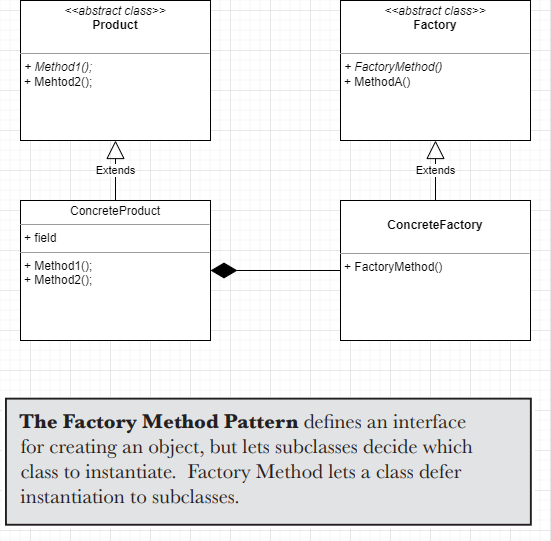

The diagram above was exported from draw.io. Its source (the exported page's mxGraphModel, read from the mxfile embedded in the PNG):
<mxGraphModel dx="690" dy="618" grid="1" gridSize="10" guides="1" tooltips="1" connect="1" arrows="1" fold="1" page="1" pageScale="1" pageWidth="827" pageHeight="1169" math="0" shadow="0">
  <root>
    <mxCell id="WIyWlLk6GJQsqaUBKTNV-0" />
    <mxCell id="WIyWlLk6GJQsqaUBKTNV-1" parent="WIyWlLk6GJQsqaUBKTNV-0" />
    <mxCell id="0TXKu7w3L2b2N6wte56r-0" value="&lt;p style=&quot;margin: 0px ; margin-top: 4px ; text-align: center&quot;&gt;&lt;i&gt;&amp;lt;&amp;lt;abstract class&amp;gt;&amp;gt;&lt;/i&gt;&lt;br&gt;&lt;b&gt;Factory&lt;/b&gt;&lt;/p&gt;&lt;br&gt;&lt;hr size=&quot;1&quot;&gt;&lt;p style=&quot;margin: 0px ; margin-left: 4px&quot;&gt;&lt;i&gt;+ FactoryMethod()&lt;/i&gt;&lt;/p&gt;&lt;p style=&quot;margin: 0px ; margin-left: 4px&quot;&gt;+ MethodA()&lt;/p&gt;" style="verticalAlign=top;align=left;overflow=fill;fontSize=12;fontFamily=Helvetica;html=1;" parent="WIyWlLk6GJQsqaUBKTNV-1" vertex="1">
      <mxGeometry x="510" y="110" width="190" height="140" as="geometry" />
    </mxCell>
    <mxCell id="0TXKu7w3L2b2N6wte56r-2" value="&lt;p style=&quot;margin: 0px ; margin-top: 4px ; text-align: center&quot;&gt;&lt;br&gt;&lt;b&gt;ConcreteFactory&lt;/b&gt;&lt;/p&gt;&lt;br&gt;&lt;hr size=&quot;1&quot;&gt;&lt;p style=&quot;margin: 0px ; margin-left: 4px&quot;&gt;+ FactoryMethod()&lt;/p&gt;&lt;p style=&quot;margin: 0px ; margin-left: 4px&quot;&gt;&lt;br&gt;&lt;/p&gt;" style="verticalAlign=top;align=left;overflow=fill;fontSize=12;fontFamily=Helvetica;html=1;" parent="WIyWlLk6GJQsqaUBKTNV-1" vertex="1">
      <mxGeometry x="510" y="310" width="190" height="140" as="geometry" />
    </mxCell>
    <mxCell id="0TXKu7w3L2b2N6wte56r-3" value="Extends" style="endArrow=block;endSize=16;endFill=0;html=1;rounded=0;exitX=0.5;exitY=0;exitDx=0;exitDy=0;entryX=0.5;entryY=1;entryDx=0;entryDy=0;" parent="WIyWlLk6GJQsqaUBKTNV-1" source="0TXKu7w3L2b2N6wte56r-2" target="0TXKu7w3L2b2N6wte56r-0" edge="1">
      <mxGeometry width="160" relative="1" as="geometry">
        <mxPoint x="330" y="280" as="sourcePoint" />
        <mxPoint x="490" y="280" as="targetPoint" />
      </mxGeometry>
    </mxCell>
    <mxCell id="0TXKu7w3L2b2N6wte56r-5" value="" style="endArrow=diamondThin;endFill=1;endSize=24;html=1;rounded=0;exitX=0;exitY=0.5;exitDx=0;exitDy=0;entryX=1;entryY=0.5;entryDx=0;entryDy=0;" parent="WIyWlLk6GJQsqaUBKTNV-1" source="0TXKu7w3L2b2N6wte56r-2" target="0TXKu7w3L2b2N6wte56r-6" edge="1">
      <mxGeometry width="160" relative="1" as="geometry">
        <mxPoint x="330" y="280" as="sourcePoint" />
        <mxPoint x="490" y="280" as="targetPoint" />
      </mxGeometry>
    </mxCell>
    <mxCell id="0TXKu7w3L2b2N6wte56r-6" value="&lt;p style=&quot;margin: 0px ; margin-top: 4px ; text-align: center&quot;&gt;ConcreteProduct&lt;/p&gt;&lt;hr size=&quot;1&quot;&gt;&lt;p style=&quot;margin: 0px ; margin-left: 4px&quot;&gt;+ field&lt;/p&gt;&lt;hr size=&quot;1&quot;&gt;&lt;p style=&quot;margin: 0px ; margin-left: 4px&quot;&gt;+ Method1();&lt;/p&gt;&lt;p style=&quot;margin: 0px ; margin-left: 4px&quot;&gt;+ Method2();&lt;/p&gt;" style="verticalAlign=top;align=left;overflow=fill;fontSize=12;fontFamily=Helvetica;html=1;" parent="WIyWlLk6GJQsqaUBKTNV-1" vertex="1">
      <mxGeometry x="190" y="310" width="190" height="140" as="geometry" />
    </mxCell>
    <mxCell id="0TXKu7w3L2b2N6wte56r-7" value="&lt;p style=&quot;margin: 0px ; margin-top: 4px ; text-align: center&quot;&gt;&lt;i&gt;&amp;lt;&amp;lt;abstract class&amp;gt;&amp;gt;&lt;/i&gt;&lt;br&gt;&lt;b&gt;Product&lt;/b&gt;&lt;/p&gt;&lt;br&gt;&lt;hr size=&quot;1&quot;&gt;&lt;p style=&quot;margin: 0px ; margin-left: 4px&quot;&gt;&lt;i&gt;+ Method1();&lt;/i&gt;&lt;/p&gt;&lt;p style=&quot;margin: 0px ; margin-left: 4px&quot;&gt;+ Mehtod2();&lt;/p&gt;" style="verticalAlign=top;align=left;overflow=fill;fontSize=12;fontFamily=Helvetica;html=1;" parent="WIyWlLk6GJQsqaUBKTNV-1" vertex="1">
      <mxGeometry x="190" y="110" width="190" height="140" as="geometry" />
    </mxCell>
    <mxCell id="0TXKu7w3L2b2N6wte56r-8" value="Extends" style="endArrow=block;endSize=16;endFill=0;html=1;rounded=0;exitX=0.5;exitY=0;exitDx=0;exitDy=0;entryX=0.5;entryY=1;entryDx=0;entryDy=0;" parent="WIyWlLk6GJQsqaUBKTNV-1" source="0TXKu7w3L2b2N6wte56r-6" target="0TXKu7w3L2b2N6wte56r-7" edge="1">
      <mxGeometry width="160" relative="1" as="geometry">
        <mxPoint x="330" y="280" as="sourcePoint" />
        <mxPoint x="490" y="280" as="targetPoint" />
      </mxGeometry>
    </mxCell>
    <mxCell id="0TXKu7w3L2b2N6wte56r-9" value="&lt;b style=&quot;font-weight: normal&quot; id=&quot;docs-internal-guid-52f868b3-7fff-2600-b545-b49677520897&quot;&gt;&lt;span style=&quot;font-size: 11pt; font-family: arial; color: rgb(0, 0, 0); background-color: transparent; font-weight: 400; font-style: normal; font-variant: normal; text-decoration: none; vertical-align: baseline;&quot;&gt;&lt;span style=&quot;border: none ; display: inline-block ; overflow: hidden ; width: 533px ; height: 131px&quot;&gt;&lt;img src=&quot;https://lh4.googleusercontent.com/KmxE-NaHXlUmFiWgsY22W4pdcBZqx0NG2T7BLiC0vOX9a3jUSwyt6tJZZpdW6_CVNnRgcJKZHO2SmMMdcanIVCqblQs7HjGKvcUvyTKzTwX3fwhqthF4XEsLxYXmE-S-xMaFo2Gm&quot; width=&quot;533&quot; height=&quot;131&quot; style=&quot;margin-left: 0px ; margin-top: 0px&quot;&gt;&lt;/span&gt;&lt;/span&gt;&lt;/b&gt;" style="text;whiteSpace=wrap;html=1;" parent="WIyWlLk6GJQsqaUBKTNV-1" vertex="1">
      <mxGeometry x="170" y="500" width="550" height="150" as="geometry" />
    </mxCell>
  </root>
</mxGraphModel>